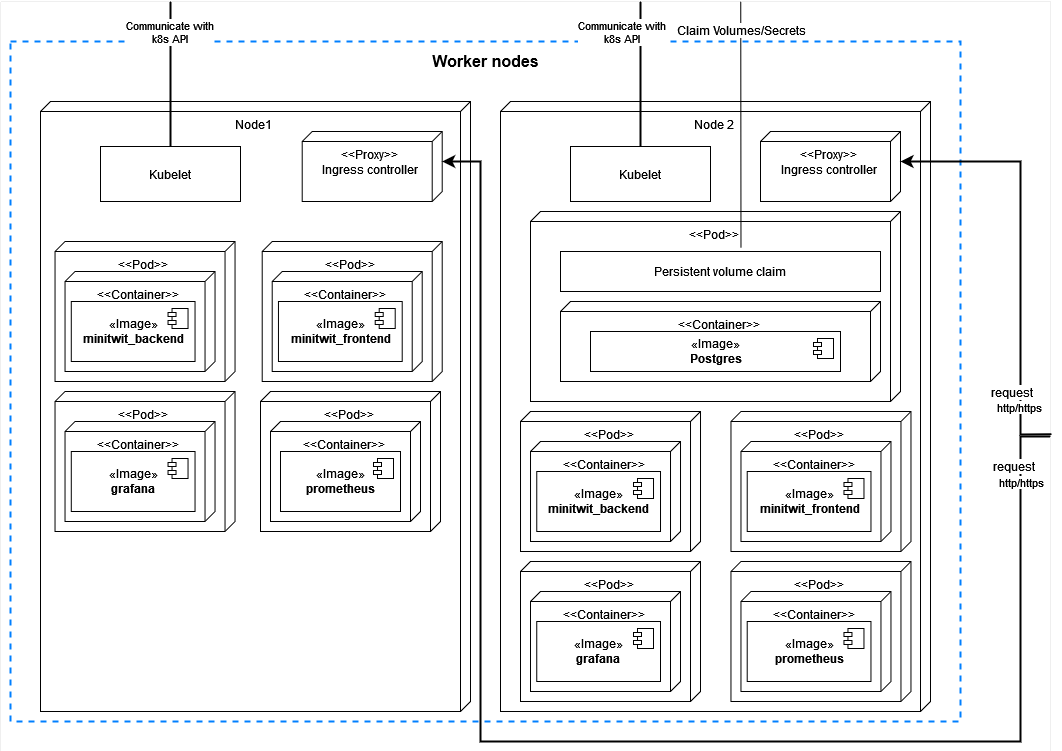

The diagram above was exported from draw.io. Its source (the exported page's mxGraphModel, read from the mxfile embedded in the PNG):
<mxGraphModel dx="2272" dy="792" grid="1" gridSize="10" guides="1" tooltips="1" connect="1" arrows="1" fold="1" page="1" pageScale="1" pageWidth="850" pageHeight="1100" math="0" shadow="0">
  <root>
    <mxCell id="0" />
    <mxCell id="1" parent="0" />
    <mxCell id="Fy2U7NqhowGg7I0FXXWi-1" value="" style="rounded=0;whiteSpace=wrap;html=1;fontSize=12;strokeWidth=0;" parent="1" vertex="1">
      <mxGeometry x="-60" y="40" width="1050" height="750" as="geometry" />
    </mxCell>
    <mxCell id="qBY2MygygoleB3ZfN9N3-1" value="" style="rounded=0;whiteSpace=wrap;html=1;gradientColor=none;dashed=1;strokeWidth=2;fontColor=#007FFF;strokeColor=#007FFF;" parent="1" vertex="1">
      <mxGeometry x="-50" y="80" width="950" height="680" as="geometry" />
    </mxCell>
    <mxCell id="qBY2MygygoleB3ZfN9N3-3" value="Worker nodes" style="text;html=1;align=center;verticalAlign=middle;resizable=0;points=[];autosize=1;strokeColor=none;fillColor=none;fontSize=16;fontStyle=1" parent="1" vertex="1">
      <mxGeometry x="365" y="90" width="120" height="20" as="geometry" />
    </mxCell>
    <mxCell id="KFJW70EkyyHflyelajM3-1" value="&lt;div align=&quot;center&quot;&gt;Node 2&lt;br&gt;&lt;/div&gt;" style="verticalAlign=top;align=center;shape=cube;size=10;direction=south;fontStyle=0;html=1;boundedLbl=1;spacingLeft=5;fontSize=12;strokeWidth=1;gradientColor=none;" parent="1" vertex="1">
      <mxGeometry x="440" y="140" width="430" height="610" as="geometry" />
    </mxCell>
    <mxCell id="pY2CHvHa4Q4IBwB4_qGu-2" value="Kubelet" style="rounded=0;whiteSpace=wrap;html=1;fontSize=12;strokeWidth=1;gradientColor=none;" parent="1" vertex="1">
      <mxGeometry x="510" y="185" width="140" height="55" as="geometry" />
    </mxCell>
    <mxCell id="pY2CHvHa4Q4IBwB4_qGu-5" value="&amp;lt;&amp;lt;Pod&amp;gt;&amp;gt;" style="verticalAlign=top;align=center;shape=cube;size=10;direction=south;fontStyle=0;html=1;boundedLbl=1;spacingLeft=5;fontSize=12;strokeWidth=1;gradientColor=none;" parent="1" vertex="1">
      <mxGeometry x="470" y="250" width="370" height="190" as="geometry" />
    </mxCell>
    <mxCell id="XQKy5IY6luW0g-4GLVIL-1" value="&lt;div&gt;&amp;lt;&amp;lt;Container&amp;gt;&amp;gt; &lt;br&gt;&lt;/div&gt;" style="verticalAlign=top;align=center;shape=cube;size=10;direction=south;fontStyle=0;html=1;boundedLbl=1;spacingLeft=5;" parent="1" vertex="1">
      <mxGeometry x="500" y="340" width="320" height="80" as="geometry" />
    </mxCell>
    <mxCell id="XQKy5IY6luW0g-4GLVIL-2" value="&lt;div&gt;«Image»&lt;/div&gt;&lt;div&gt;&lt;b&gt;Postgres&lt;br&gt;&lt;/b&gt;&lt;/div&gt;" style="html=1;dropTarget=0;" parent="1" vertex="1">
      <mxGeometry x="530" y="370" width="250" height="40" as="geometry" />
    </mxCell>
    <mxCell id="XQKy5IY6luW0g-4GLVIL-3" value="" style="shape=module;jettyWidth=8;jettyHeight=4;" parent="XQKy5IY6luW0g-4GLVIL-2" vertex="1">
      <mxGeometry x="1" width="20" height="20" relative="1" as="geometry">
        <mxPoint x="-27" y="7" as="offset" />
      </mxGeometry>
    </mxCell>
    <mxCell id="XQKy5IY6luW0g-4GLVIL-4" value="Persistent volume claim" style="rounded=0;whiteSpace=wrap;html=1;fontSize=12;strokeWidth=1;gradientColor=none;" parent="1" vertex="1">
      <mxGeometry x="500" y="290" width="320" height="40" as="geometry" />
    </mxCell>
    <mxCell id="XQKy5IY6luW0g-4GLVIL-5" value="&lt;div&gt;&amp;lt;&amp;lt;Proxy&amp;gt;&amp;gt;&lt;/div&gt;&lt;div&gt;Ingress controller&lt;br&gt;&lt;/div&gt;" style="verticalAlign=top;align=center;shape=cube;size=10;direction=south;fontStyle=0;html=1;boundedLbl=1;spacingLeft=5;fontSize=12;strokeWidth=1;gradientColor=none;" parent="1" vertex="1">
      <mxGeometry x="700" y="170" width="140" height="70" as="geometry" />
    </mxCell>
    <mxCell id="XQKy5IY6luW0g-4GLVIL-8" value="&amp;lt;&amp;lt;Pod&amp;gt;&amp;gt;" style="verticalAlign=top;align=center;shape=cube;size=10;direction=south;fontStyle=0;html=1;boundedLbl=1;spacingLeft=5;fontSize=12;strokeWidth=1;gradientColor=none;" parent="1" vertex="1">
      <mxGeometry x="670.47" y="450" width="180" height="140" as="geometry" />
    </mxCell>
    <mxCell id="rSZ21mYJBG_eHNtayvKC-4" value="&lt;div&gt;&amp;lt;&amp;lt;Container&amp;gt;&amp;gt; &lt;br&gt;&lt;/div&gt;" style="verticalAlign=top;align=center;shape=cube;size=10;direction=south;fontStyle=0;html=1;boundedLbl=1;spacingLeft=5;" parent="1" vertex="1">
      <mxGeometry x="680.47" y="480" width="150" height="100" as="geometry" />
    </mxCell>
    <mxCell id="rSZ21mYJBG_eHNtayvKC-5" value="&lt;div&gt;«Image»&lt;/div&gt;&lt;div&gt;&lt;b&gt;minitwit_frontend&lt;br&gt;&lt;/b&gt;&lt;/div&gt;" style="html=1;dropTarget=0;" parent="1" vertex="1">
      <mxGeometry x="686.72" y="510" width="123.75" height="60" as="geometry" />
    </mxCell>
    <mxCell id="rSZ21mYJBG_eHNtayvKC-6" value="" style="shape=module;jettyWidth=8;jettyHeight=4;" parent="rSZ21mYJBG_eHNtayvKC-5" vertex="1">
      <mxGeometry x="1" width="20" height="20" relative="1" as="geometry">
        <mxPoint x="-27" y="7" as="offset" />
      </mxGeometry>
    </mxCell>
    <mxCell id="rVkkL3KSn2VDv3CuQp_y-5" value="&amp;lt;&amp;lt;Pod&amp;gt;&amp;gt;" style="verticalAlign=top;align=center;shape=cube;size=10;direction=south;fontStyle=0;html=1;boundedLbl=1;spacingLeft=5;fontSize=12;strokeWidth=1;gradientColor=none;" parent="1" vertex="1">
      <mxGeometry x="460.01" y="450" width="180" height="140" as="geometry" />
    </mxCell>
    <mxCell id="rVkkL3KSn2VDv3CuQp_y-6" value="&lt;div&gt;&amp;lt;&amp;lt;Container&amp;gt;&amp;gt; &lt;br&gt;&lt;/div&gt;" style="verticalAlign=top;align=center;shape=cube;size=10;direction=south;fontStyle=0;html=1;boundedLbl=1;spacingLeft=5;" parent="1" vertex="1">
      <mxGeometry x="470.01" y="480" width="150" height="100" as="geometry" />
    </mxCell>
    <mxCell id="rVkkL3KSn2VDv3CuQp_y-7" value="&lt;div&gt;«Image»&lt;/div&gt;&lt;div&gt;&lt;b&gt;minitwit_backend&lt;br&gt;&lt;/b&gt;&lt;/div&gt;" style="html=1;dropTarget=0;" parent="1" vertex="1">
      <mxGeometry x="476.26" y="510" width="123.75" height="60" as="geometry" />
    </mxCell>
    <mxCell id="rVkkL3KSn2VDv3CuQp_y-8" value="" style="shape=module;jettyWidth=8;jettyHeight=4;" parent="rVkkL3KSn2VDv3CuQp_y-7" vertex="1">
      <mxGeometry x="1" width="20" height="20" relative="1" as="geometry">
        <mxPoint x="-27" y="7" as="offset" />
      </mxGeometry>
    </mxCell>
    <mxCell id="rVkkL3KSn2VDv3CuQp_y-18" value="&amp;lt;&amp;lt;Pod&amp;gt;&amp;gt;" style="verticalAlign=top;align=center;shape=cube;size=10;direction=south;fontStyle=0;html=1;boundedLbl=1;spacingLeft=5;fontSize=12;strokeWidth=1;gradientColor=none;" parent="1" vertex="1">
      <mxGeometry x="670.46" y="600" width="180" height="140" as="geometry" />
    </mxCell>
    <mxCell id="rVkkL3KSn2VDv3CuQp_y-19" value="&lt;div&gt;&amp;lt;&amp;lt;Container&amp;gt;&amp;gt; &lt;br&gt;&lt;/div&gt;" style="verticalAlign=top;align=center;shape=cube;size=10;direction=south;fontStyle=0;html=1;boundedLbl=1;spacingLeft=5;" parent="1" vertex="1">
      <mxGeometry x="680.46" y="630" width="150" height="100" as="geometry" />
    </mxCell>
    <mxCell id="rVkkL3KSn2VDv3CuQp_y-20" value="&lt;div&gt;«Image»&lt;/div&gt;&lt;div&gt;&lt;b&gt;prometheus&lt;br&gt;&lt;/b&gt;&lt;/div&gt;" style="html=1;dropTarget=0;" parent="1" vertex="1">
      <mxGeometry x="686.71" y="660" width="123.75" height="60" as="geometry" />
    </mxCell>
    <mxCell id="rVkkL3KSn2VDv3CuQp_y-21" value="" style="shape=module;jettyWidth=8;jettyHeight=4;" parent="rVkkL3KSn2VDv3CuQp_y-20" vertex="1">
      <mxGeometry x="1" width="20" height="20" relative="1" as="geometry">
        <mxPoint x="-27" y="7" as="offset" />
      </mxGeometry>
    </mxCell>
    <mxCell id="rVkkL3KSn2VDv3CuQp_y-22" value="&amp;lt;&amp;lt;Pod&amp;gt;&amp;gt;" style="verticalAlign=top;align=center;shape=cube;size=10;direction=south;fontStyle=0;html=1;boundedLbl=1;spacingLeft=5;fontSize=12;strokeWidth=1;gradientColor=none;" parent="1" vertex="1">
      <mxGeometry x="460" y="600" width="180" height="140" as="geometry" />
    </mxCell>
    <mxCell id="rVkkL3KSn2VDv3CuQp_y-23" value="&lt;div&gt;&amp;lt;&amp;lt;Container&amp;gt;&amp;gt; &lt;br&gt;&lt;/div&gt;" style="verticalAlign=top;align=center;shape=cube;size=10;direction=south;fontStyle=0;html=1;boundedLbl=1;spacingLeft=5;" parent="1" vertex="1">
      <mxGeometry x="470" y="630" width="150" height="100" as="geometry" />
    </mxCell>
    <mxCell id="rVkkL3KSn2VDv3CuQp_y-24" value="&lt;div&gt;«Image»&lt;/div&gt;&lt;div&gt;&lt;b&gt;grafana&lt;br&gt;&lt;/b&gt;&lt;/div&gt;" style="html=1;dropTarget=0;" parent="1" vertex="1">
      <mxGeometry x="476.25" y="660" width="123.75" height="60" as="geometry" />
    </mxCell>
    <mxCell id="rVkkL3KSn2VDv3CuQp_y-25" value="" style="shape=module;jettyWidth=8;jettyHeight=4;" parent="rVkkL3KSn2VDv3CuQp_y-24" vertex="1">
      <mxGeometry x="1" width="20" height="20" relative="1" as="geometry">
        <mxPoint x="-27" y="7" as="offset" />
      </mxGeometry>
    </mxCell>
    <mxCell id="rVkkL3KSn2VDv3CuQp_y-26" value="Node1" style="verticalAlign=top;align=center;shape=cube;size=10;direction=south;fontStyle=0;html=1;boundedLbl=1;spacingLeft=5;fontSize=12;strokeWidth=1;gradientColor=none;" parent="1" vertex="1">
      <mxGeometry x="-20" y="140" width="430" height="610" as="geometry" />
    </mxCell>
    <mxCell id="rVkkL3KSn2VDv3CuQp_y-27" value="Kubelet" style="rounded=0;whiteSpace=wrap;html=1;fontSize=12;strokeWidth=1;gradientColor=none;" parent="1" vertex="1">
      <mxGeometry x="40" y="185" width="140" height="55" as="geometry" />
    </mxCell>
    <mxCell id="rVkkL3KSn2VDv3CuQp_y-33" value="&lt;div&gt;&amp;lt;&amp;lt;Proxy&amp;gt;&amp;gt;&lt;/div&gt;&lt;div&gt;Ingress controller&lt;br&gt;&lt;/div&gt;" style="verticalAlign=top;align=center;shape=cube;size=10;direction=south;fontStyle=0;html=1;boundedLbl=1;spacingLeft=5;fontSize=12;strokeWidth=1;gradientColor=none;" parent="1" vertex="1">
      <mxGeometry x="241.71" y="170" width="140" height="70" as="geometry" />
    </mxCell>
    <mxCell id="rVkkL3KSn2VDv3CuQp_y-34" value="&amp;lt;&amp;lt;Pod&amp;gt;&amp;gt;" style="verticalAlign=top;align=center;shape=cube;size=10;direction=south;fontStyle=0;html=1;boundedLbl=1;spacingLeft=5;fontSize=12;strokeWidth=1;gradientColor=none;" parent="1" vertex="1">
      <mxGeometry x="201.71000000000004" y="280" width="180" height="140" as="geometry" />
    </mxCell>
    <mxCell id="rVkkL3KSn2VDv3CuQp_y-35" value="&lt;div&gt;&amp;lt;&amp;lt;Container&amp;gt;&amp;gt; &lt;br&gt;&lt;/div&gt;" style="verticalAlign=top;align=center;shape=cube;size=10;direction=south;fontStyle=0;html=1;boundedLbl=1;spacingLeft=5;" parent="1" vertex="1">
      <mxGeometry x="211.71000000000004" y="310" width="150" height="100" as="geometry" />
    </mxCell>
    <mxCell id="rVkkL3KSn2VDv3CuQp_y-36" value="&lt;div&gt;«Image»&lt;/div&gt;&lt;div&gt;&lt;b&gt;minitwit_frontend&lt;br&gt;&lt;/b&gt;&lt;/div&gt;" style="html=1;dropTarget=0;" parent="1" vertex="1">
      <mxGeometry x="217.96000000000004" y="340" width="123.75" height="60" as="geometry" />
    </mxCell>
    <mxCell id="rVkkL3KSn2VDv3CuQp_y-37" value="" style="shape=module;jettyWidth=8;jettyHeight=4;" parent="rVkkL3KSn2VDv3CuQp_y-36" vertex="1">
      <mxGeometry x="1" width="20" height="20" relative="1" as="geometry">
        <mxPoint x="-27" y="7" as="offset" />
      </mxGeometry>
    </mxCell>
    <mxCell id="rVkkL3KSn2VDv3CuQp_y-38" value="&amp;lt;&amp;lt;Pod&amp;gt;&amp;gt;" style="verticalAlign=top;align=center;shape=cube;size=10;direction=south;fontStyle=0;html=1;boundedLbl=1;spacingLeft=5;fontSize=12;strokeWidth=1;gradientColor=none;" parent="1" vertex="1">
      <mxGeometry x="-5.4599999999999795" y="280" width="180" height="140" as="geometry" />
    </mxCell>
    <mxCell id="rVkkL3KSn2VDv3CuQp_y-39" value="&lt;div&gt;&amp;lt;&amp;lt;Container&amp;gt;&amp;gt; &lt;br&gt;&lt;/div&gt;" style="verticalAlign=top;align=center;shape=cube;size=10;direction=south;fontStyle=0;html=1;boundedLbl=1;spacingLeft=5;" parent="1" vertex="1">
      <mxGeometry x="4.5400000000000205" y="310" width="150" height="100" as="geometry" />
    </mxCell>
    <mxCell id="rVkkL3KSn2VDv3CuQp_y-40" value="&lt;div&gt;«Image»&lt;/div&gt;&lt;div&gt;&lt;b&gt;minitwit_backend&lt;br&gt;&lt;/b&gt;&lt;/div&gt;" style="html=1;dropTarget=0;" parent="1" vertex="1">
      <mxGeometry x="10.79000000000002" y="340" width="123.75" height="60" as="geometry" />
    </mxCell>
    <mxCell id="rVkkL3KSn2VDv3CuQp_y-41" value="" style="shape=module;jettyWidth=8;jettyHeight=4;" parent="rVkkL3KSn2VDv3CuQp_y-40" vertex="1">
      <mxGeometry x="1" width="20" height="20" relative="1" as="geometry">
        <mxPoint x="-27" y="7" as="offset" />
      </mxGeometry>
    </mxCell>
    <mxCell id="rVkkL3KSn2VDv3CuQp_y-42" value="&amp;lt;&amp;lt;Pod&amp;gt;&amp;gt;" style="verticalAlign=top;align=center;shape=cube;size=10;direction=south;fontStyle=0;html=1;boundedLbl=1;spacingLeft=5;fontSize=12;strokeWidth=1;gradientColor=none;" parent="1" vertex="1">
      <mxGeometry x="200" y="430" width="180" height="140" as="geometry" />
    </mxCell>
    <mxCell id="rVkkL3KSn2VDv3CuQp_y-43" value="&lt;div&gt;&amp;lt;&amp;lt;Container&amp;gt;&amp;gt; &lt;br&gt;&lt;/div&gt;" style="verticalAlign=top;align=center;shape=cube;size=10;direction=south;fontStyle=0;html=1;boundedLbl=1;spacingLeft=5;" parent="1" vertex="1">
      <mxGeometry x="210" y="460" width="150" height="100" as="geometry" />
    </mxCell>
    <mxCell id="rVkkL3KSn2VDv3CuQp_y-44" value="&lt;div&gt;«Image»&lt;/div&gt;&lt;div&gt;&lt;b&gt;prometheus&lt;br&gt;&lt;/b&gt;&lt;/div&gt;" style="html=1;dropTarget=0;" parent="1" vertex="1">
      <mxGeometry x="220" y="490" width="120" height="60" as="geometry" />
    </mxCell>
    <mxCell id="rVkkL3KSn2VDv3CuQp_y-45" value="" style="shape=module;jettyWidth=8;jettyHeight=4;" parent="rVkkL3KSn2VDv3CuQp_y-44" vertex="1">
      <mxGeometry x="1" width="20" height="20" relative="1" as="geometry">
        <mxPoint x="-27" y="7" as="offset" />
      </mxGeometry>
    </mxCell>
    <mxCell id="rVkkL3KSn2VDv3CuQp_y-46" value="&amp;lt;&amp;lt;Pod&amp;gt;&amp;gt;" style="verticalAlign=top;align=center;shape=cube;size=10;direction=south;fontStyle=0;html=1;boundedLbl=1;spacingLeft=5;fontSize=12;strokeWidth=1;gradientColor=none;" parent="1" vertex="1">
      <mxGeometry x="-5.46999999999997" y="430" width="180" height="140" as="geometry" />
    </mxCell>
    <mxCell id="rVkkL3KSn2VDv3CuQp_y-47" value="&lt;div&gt;&amp;lt;&amp;lt;Container&amp;gt;&amp;gt; &lt;br&gt;&lt;/div&gt;" style="verticalAlign=top;align=center;shape=cube;size=10;direction=south;fontStyle=0;html=1;boundedLbl=1;spacingLeft=5;" parent="1" vertex="1">
      <mxGeometry x="4.53000000000003" y="460" width="150" height="100" as="geometry" />
    </mxCell>
    <mxCell id="rVkkL3KSn2VDv3CuQp_y-48" value="&lt;div&gt;«Image»&lt;/div&gt;&lt;div&gt;&lt;b&gt;grafana&lt;br&gt;&lt;/b&gt;&lt;/div&gt;" style="html=1;dropTarget=0;" parent="1" vertex="1">
      <mxGeometry x="10.79000000000003" y="490" width="123.75" height="60" as="geometry" />
    </mxCell>
    <mxCell id="rVkkL3KSn2VDv3CuQp_y-49" value="" style="shape=module;jettyWidth=8;jettyHeight=4;" parent="rVkkL3KSn2VDv3CuQp_y-48" vertex="1">
      <mxGeometry x="1" width="20" height="20" relative="1" as="geometry">
        <mxPoint x="-27" y="7" as="offset" />
      </mxGeometry>
    </mxCell>
    <mxCell id="4O62c3qanhH8FL7RUTEb-1" value="" style="endArrow=none;html=1;rounded=0;fontSize=12;endSize=7;strokeWidth=2;exitX=0.5;exitY=0;exitDx=0;exitDy=0;" parent="1" source="rVkkL3KSn2VDv3CuQp_y-27" edge="1">
      <mxGeometry width="50" height="50" relative="1" as="geometry">
        <mxPoint x="-300" y="440" as="sourcePoint" />
        <mxPoint x="110" y="40" as="targetPoint" />
      </mxGeometry>
    </mxCell>
    <mxCell id="ciYLSg22mNcIW4G8VSp1-3" value="Communicate with &lt;br&gt;k8s API" style="edgeLabel;html=1;align=center;verticalAlign=middle;resizable=0;points=[];fontColor=#000000;" vertex="1" connectable="0" parent="4O62c3qanhH8FL7RUTEb-1">
      <mxGeometry x="0.5862" y="2" relative="1" as="geometry">
        <mxPoint as="offset" />
      </mxGeometry>
    </mxCell>
    <mxCell id="4O62c3qanhH8FL7RUTEb-2" value="" style="endArrow=none;html=1;rounded=0;fontSize=12;endSize=7;strokeWidth=2;exitX=0.5;exitY=0;exitDx=0;exitDy=0;" parent="1" source="pY2CHvHa4Q4IBwB4_qGu-2" edge="1">
      <mxGeometry width="50" height="50" relative="1" as="geometry">
        <mxPoint x="89.99999999999955" y="195" as="sourcePoint" />
        <mxPoint x="580" y="40" as="targetPoint" />
      </mxGeometry>
    </mxCell>
    <mxCell id="ciYLSg22mNcIW4G8VSp1-2" value="Communicate with &lt;br&gt;k8s API" style="edgeLabel;html=1;align=center;verticalAlign=middle;resizable=0;points=[];fontColor=#000000;" vertex="1" connectable="0" parent="4O62c3qanhH8FL7RUTEb-2">
      <mxGeometry x="0.5862" y="-2" relative="1" as="geometry">
        <mxPoint x="-22" as="offset" />
      </mxGeometry>
    </mxCell>
    <mxCell id="gkXd8iFME3VgnRq6IgRZ-3" value="" style="endArrow=none;html=1;rounded=0;fontSize=12;endSize=7;strokeWidth=1;entryX=0.705;entryY=0;entryDx=0;entryDy=0;entryPerimeter=0;exitX=0.564;exitY=-0.091;exitDx=0;exitDy=0;exitPerimeter=0;" parent="1" source="XQKy5IY6luW0g-4GLVIL-4" target="Fy2U7NqhowGg7I0FXXWi-1" edge="1">
      <mxGeometry width="50" height="50" relative="1" as="geometry">
        <mxPoint x="-370" y="390" as="sourcePoint" />
        <mxPoint x="-320" y="340" as="targetPoint" />
      </mxGeometry>
    </mxCell>
    <mxCell id="gkXd8iFME3VgnRq6IgRZ-4" value="Claim Volumes/Secrets" style="edgeLabel;html=1;align=center;verticalAlign=middle;resizable=0;points=[];fontSize=12;" parent="gkXd8iFME3VgnRq6IgRZ-3" connectable="0" vertex="1">
      <mxGeometry x="0.7722" relative="1" as="geometry">
        <mxPoint as="offset" />
      </mxGeometry>
    </mxCell>
    <mxCell id="swQrrWo8E9fKPojbWWYj-1" value="" style="endArrow=classic;html=1;rounded=0;fontSize=12;endSize=7;strokeWidth=2;entryX=0;entryY=0;entryDx=30;entryDy=0;entryPerimeter=0;" parent="1" target="rVkkL3KSn2VDv3CuQp_y-33" edge="1">
      <mxGeometry width="50" height="50" relative="1" as="geometry">
        <mxPoint x="990" y="475" as="sourcePoint" />
        <mxPoint x="-190" y="570" as="targetPoint" />
        <Array as="points">
          <mxPoint x="960" y="475" />
          <mxPoint x="960" y="780" />
          <mxPoint x="420" y="780" />
          <mxPoint x="420" y="200" />
        </Array>
      </mxGeometry>
    </mxCell>
    <mxCell id="ciYLSg22mNcIW4G8VSp1-4" value="http/https" style="edgeLabel;html=1;align=center;verticalAlign=middle;resizable=0;points=[];fontColor=#000000;" vertex="1" connectable="0" parent="swQrrWo8E9fKPojbWWYj-1">
      <mxGeometry x="-0.8795" relative="1" as="geometry">
        <mxPoint y="-15" as="offset" />
      </mxGeometry>
    </mxCell>
    <mxCell id="DBZg-Lj5ftafSLti40vX-2" value="" style="endArrow=classic;html=1;rounded=0;fontSize=12;endSize=7;strokeWidth=2;entryX=0;entryY=0;entryDx=30;entryDy=0;entryPerimeter=0;exitX=1.001;exitY=0.577;exitDx=0;exitDy=0;exitPerimeter=0;" parent="1" source="Fy2U7NqhowGg7I0FXXWi-1" target="XQKy5IY6luW0g-4GLVIL-5" edge="1">
      <mxGeometry width="50" height="50" relative="1" as="geometry">
        <mxPoint x="900" y="380" as="sourcePoint" />
        <mxPoint x="950" y="330" as="targetPoint" />
        <Array as="points">
          <mxPoint x="960" y="473" />
          <mxPoint x="960" y="200" />
        </Array>
      </mxGeometry>
    </mxCell>
    <mxCell id="DBZg-Lj5ftafSLti40vX-3" value="request" style="edgeLabel;html=1;align=center;verticalAlign=middle;resizable=0;points=[];fontSize=12;" parent="DBZg-Lj5ftafSLti40vX-2" connectable="0" vertex="1">
      <mxGeometry x="-0.721" y="-3" relative="1" as="geometry">
        <mxPoint x="-13" y="-15" as="offset" />
      </mxGeometry>
    </mxCell>
    <mxCell id="ciYLSg22mNcIW4G8VSp1-5" value="http/https" style="edgeLabel;html=1;align=center;verticalAlign=middle;resizable=0;points=[];fontColor=#000000;" vertex="1" connectable="0" parent="DBZg-Lj5ftafSLti40vX-2">
      <mxGeometry x="-0.7215" y="2" relative="1" as="geometry">
        <mxPoint as="offset" />
      </mxGeometry>
    </mxCell>
    <mxCell id="DBZg-Lj5ftafSLti40vX-4" value="request" style="edgeLabel;html=1;align=center;verticalAlign=middle;resizable=0;points=[];fontSize=12;" parent="1" connectable="0" vertex="1">
      <mxGeometry x="973" y="459.99797055073765" as="geometry">
        <mxPoint x="-21" y="45" as="offset" />
      </mxGeometry>
    </mxCell>
  </root>
</mxGraphModel>